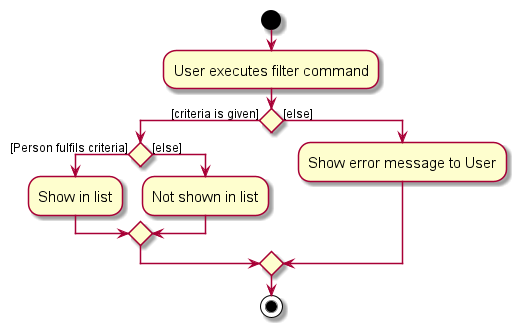

The diagram above was rendered by PlantUML. Its source (embedded in the PNG):
@startuml
skin rose
skinparam ActivityFontSize 15
skinparam ArrowFontSize 12
start
:User executes filter command;

'Since the beta syntax does not support placing the condition outside the
'diamond we place it as the true branch instead.

if () then ([criteria is given])
    if () then ([Person fulfils criteria])
        :Show in list;
    else ([else])
        :Not shown in list;
    endif
else ([else])
    :Show error message to User;
endif
stop
@enduml